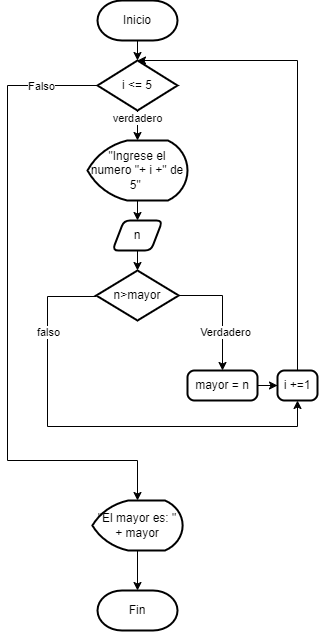

The diagram above was exported from draw.io. Its source (the exported page's mxGraphModel, read from the mxfile embedded in the PNG):
<mxGraphModel dx="993" dy="696" grid="1" gridSize="10" guides="1" tooltips="1" connect="1" arrows="1" fold="1" page="1" pageScale="1" pageWidth="827" pageHeight="1169" math="0" shadow="0">
  <root>
    <mxCell id="WIyWlLk6GJQsqaUBKTNV-0" />
    <mxCell id="WIyWlLk6GJQsqaUBKTNV-1" parent="WIyWlLk6GJQsqaUBKTNV-0" />
    <mxCell id="r5biyVy2lfbHf6l1rjGB-1" value="Inicio" style="strokeWidth=2;html=1;shape=mxgraph.flowchart.terminator;whiteSpace=wrap;" vertex="1" parent="WIyWlLk6GJQsqaUBKTNV-1">
      <mxGeometry x="280" y="240" width="80" height="40" as="geometry" />
    </mxCell>
    <mxCell id="r5biyVy2lfbHf6l1rjGB-83" value="Fin" style="strokeWidth=2;html=1;shape=mxgraph.flowchart.terminator;whiteSpace=wrap;" vertex="1" parent="WIyWlLk6GJQsqaUBKTNV-1">
      <mxGeometry x="280.01" y="830" width="80" height="40" as="geometry" />
    </mxCell>
    <mxCell id="r5biyVy2lfbHf6l1rjGB-120" style="edgeStyle=orthogonalEdgeStyle;rounded=0;orthogonalLoop=1;jettySize=auto;html=1;exitX=0;exitY=0.5;exitDx=0;exitDy=0;exitPerimeter=0;entryX=0.5;entryY=0;entryDx=0;entryDy=0;entryPerimeter=0;" edge="1" parent="WIyWlLk6GJQsqaUBKTNV-1" source="r5biyVy2lfbHf6l1rjGB-85" target="r5biyVy2lfbHf6l1rjGB-127">
      <mxGeometry relative="1" as="geometry">
        <mxPoint x="320" y="725" as="targetPoint" />
        <Array as="points">
          <mxPoint x="190" y="325" />
          <mxPoint x="190" y="700" />
          <mxPoint x="320" y="700" />
        </Array>
      </mxGeometry>
    </mxCell>
    <mxCell id="r5biyVy2lfbHf6l1rjGB-136" value="Falso" style="edgeLabel;html=1;align=center;verticalAlign=middle;resizable=0;points=[];" vertex="1" connectable="0" parent="r5biyVy2lfbHf6l1rjGB-120">
      <mxGeometry x="-0.8231" relative="1" as="geometry">
        <mxPoint as="offset" />
      </mxGeometry>
    </mxCell>
    <mxCell id="r5biyVy2lfbHf6l1rjGB-85" value="i &amp;lt;= 5" style="strokeWidth=2;html=1;shape=mxgraph.flowchart.decision;whiteSpace=wrap;" vertex="1" parent="WIyWlLk6GJQsqaUBKTNV-1">
      <mxGeometry x="280" y="300" width="80" height="50" as="geometry" />
    </mxCell>
    <mxCell id="r5biyVy2lfbHf6l1rjGB-94" style="edgeStyle=orthogonalEdgeStyle;rounded=0;orthogonalLoop=1;jettySize=auto;html=1;exitX=0.5;exitY=1;exitDx=0;exitDy=0;exitPerimeter=0;entryX=0.5;entryY=0;entryDx=0;entryDy=0;" edge="1" parent="WIyWlLk6GJQsqaUBKTNV-1" source="r5biyVy2lfbHf6l1rjGB-86" target="r5biyVy2lfbHf6l1rjGB-92">
      <mxGeometry relative="1" as="geometry" />
    </mxCell>
    <mxCell id="r5biyVy2lfbHf6l1rjGB-86" value="&quot;Ingrese el numero &quot;+ i +&quot; de 5&quot;&amp;nbsp;" style="strokeWidth=2;html=1;shape=mxgraph.flowchart.display;whiteSpace=wrap;" vertex="1" parent="WIyWlLk6GJQsqaUBKTNV-1">
      <mxGeometry x="270" y="380" width="100" height="60" as="geometry" />
    </mxCell>
    <mxCell id="r5biyVy2lfbHf6l1rjGB-88" style="edgeStyle=orthogonalEdgeStyle;rounded=0;orthogonalLoop=1;jettySize=auto;html=1;exitX=0.5;exitY=1;exitDx=0;exitDy=0;exitPerimeter=0;entryX=0.5;entryY=0;entryDx=0;entryDy=0;entryPerimeter=0;" edge="1" parent="WIyWlLk6GJQsqaUBKTNV-1" source="r5biyVy2lfbHf6l1rjGB-1" target="r5biyVy2lfbHf6l1rjGB-85">
      <mxGeometry relative="1" as="geometry" />
    </mxCell>
    <mxCell id="r5biyVy2lfbHf6l1rjGB-90" style="edgeStyle=orthogonalEdgeStyle;rounded=0;orthogonalLoop=1;jettySize=auto;html=1;exitX=0.5;exitY=1;exitDx=0;exitDy=0;exitPerimeter=0;entryX=0.5;entryY=0;entryDx=0;entryDy=0;entryPerimeter=0;" edge="1" parent="WIyWlLk6GJQsqaUBKTNV-1" source="r5biyVy2lfbHf6l1rjGB-85" target="r5biyVy2lfbHf6l1rjGB-86">
      <mxGeometry relative="1" as="geometry" />
    </mxCell>
    <mxCell id="r5biyVy2lfbHf6l1rjGB-116" value="verdadero" style="edgeLabel;html=1;align=center;verticalAlign=middle;resizable=0;points=[];" vertex="1" connectable="0" parent="r5biyVy2lfbHf6l1rjGB-90">
      <mxGeometry x="-0.5222" y="-1" relative="1" as="geometry">
        <mxPoint as="offset" />
      </mxGeometry>
    </mxCell>
    <mxCell id="r5biyVy2lfbHf6l1rjGB-113" style="edgeStyle=orthogonalEdgeStyle;rounded=0;orthogonalLoop=1;jettySize=auto;html=1;exitX=0;exitY=0.5;exitDx=0;exitDy=0;exitPerimeter=0;endArrow=classic;startFill=0;entryX=0.5;entryY=1;entryDx=0;entryDy=0;endFill=1;" edge="1" parent="WIyWlLk6GJQsqaUBKTNV-1" target="r5biyVy2lfbHf6l1rjGB-142">
      <mxGeometry relative="1" as="geometry">
        <mxPoint x="278.75" y="536" as="sourcePoint" />
        <mxPoint x="480" y="771" as="targetPoint" />
        <Array as="points">
          <mxPoint x="230" y="536" />
          <mxPoint x="230" y="666" />
          <mxPoint x="480" y="666" />
        </Array>
      </mxGeometry>
    </mxCell>
    <mxCell id="r5biyVy2lfbHf6l1rjGB-117" value="falso" style="edgeLabel;html=1;align=center;verticalAlign=middle;resizable=0;points=[];" vertex="1" connectable="0" parent="r5biyVy2lfbHf6l1rjGB-113">
      <mxGeometry x="0.2618" y="-1" relative="1" as="geometry">
        <mxPoint x="-108" y="-96" as="offset" />
      </mxGeometry>
    </mxCell>
    <mxCell id="r5biyVy2lfbHf6l1rjGB-91" value="n&amp;gt;mayor" style="strokeWidth=2;html=1;shape=mxgraph.flowchart.decision;whiteSpace=wrap;" vertex="1" parent="WIyWlLk6GJQsqaUBKTNV-1">
      <mxGeometry x="278.75" y="510" width="82.5" height="50" as="geometry" />
    </mxCell>
    <mxCell id="r5biyVy2lfbHf6l1rjGB-95" style="edgeStyle=orthogonalEdgeStyle;rounded=0;orthogonalLoop=1;jettySize=auto;html=1;exitX=0.5;exitY=1;exitDx=0;exitDy=0;" edge="1" parent="WIyWlLk6GJQsqaUBKTNV-1" source="r5biyVy2lfbHf6l1rjGB-92" target="r5biyVy2lfbHf6l1rjGB-91">
      <mxGeometry relative="1" as="geometry" />
    </mxCell>
    <mxCell id="r5biyVy2lfbHf6l1rjGB-92" value="n" style="shape=parallelogram;html=1;strokeWidth=2;perimeter=parallelogramPerimeter;whiteSpace=wrap;rounded=1;arcSize=12;size=0.23;" vertex="1" parent="WIyWlLk6GJQsqaUBKTNV-1">
      <mxGeometry x="295" y="460" width="50" height="30" as="geometry" />
    </mxCell>
    <mxCell id="r5biyVy2lfbHf6l1rjGB-97" style="edgeStyle=orthogonalEdgeStyle;rounded=0;orthogonalLoop=1;jettySize=auto;html=1;exitX=1;exitY=0.5;exitDx=0;exitDy=0;exitPerimeter=0;entryX=0.5;entryY=0;entryDx=0;entryDy=0;" edge="1" parent="WIyWlLk6GJQsqaUBKTNV-1" source="r5biyVy2lfbHf6l1rjGB-91" target="r5biyVy2lfbHf6l1rjGB-137">
      <mxGeometry relative="1" as="geometry">
        <mxPoint x="404.6399999999999" y="605" as="targetPoint" />
      </mxGeometry>
    </mxCell>
    <mxCell id="r5biyVy2lfbHf6l1rjGB-108" value="Verdadero" style="edgeLabel;html=1;align=center;verticalAlign=middle;resizable=0;points=[];" vertex="1" connectable="0" parent="r5biyVy2lfbHf6l1rjGB-97">
      <mxGeometry x="0.3465" y="2" relative="1" as="geometry">
        <mxPoint as="offset" />
      </mxGeometry>
    </mxCell>
    <mxCell id="r5biyVy2lfbHf6l1rjGB-131" style="edgeStyle=orthogonalEdgeStyle;rounded=0;orthogonalLoop=1;jettySize=auto;html=1;exitX=0.5;exitY=1;exitDx=0;exitDy=0;exitPerimeter=0;" edge="1" parent="WIyWlLk6GJQsqaUBKTNV-1" source="r5biyVy2lfbHf6l1rjGB-127" target="r5biyVy2lfbHf6l1rjGB-83">
      <mxGeometry relative="1" as="geometry" />
    </mxCell>
    <mxCell id="r5biyVy2lfbHf6l1rjGB-127" value="&quot;El mayor es: &quot; + mayor" style="strokeWidth=2;html=1;shape=mxgraph.flowchart.display;whiteSpace=wrap;" vertex="1" parent="WIyWlLk6GJQsqaUBKTNV-1">
      <mxGeometry x="274.88" y="740" width="90.25" height="50" as="geometry" />
    </mxCell>
    <mxCell id="r5biyVy2lfbHf6l1rjGB-144" value="" style="edgeStyle=orthogonalEdgeStyle;rounded=0;orthogonalLoop=1;jettySize=auto;html=1;" edge="1" parent="WIyWlLk6GJQsqaUBKTNV-1" source="r5biyVy2lfbHf6l1rjGB-137" target="r5biyVy2lfbHf6l1rjGB-142">
      <mxGeometry relative="1" as="geometry" />
    </mxCell>
    <mxCell id="r5biyVy2lfbHf6l1rjGB-137" value="mayor = n" style="rounded=1;whiteSpace=wrap;html=1;absoluteArcSize=1;arcSize=14;strokeWidth=2;" vertex="1" parent="WIyWlLk6GJQsqaUBKTNV-1">
      <mxGeometry x="370" y="610" width="70" height="30" as="geometry" />
    </mxCell>
    <mxCell id="r5biyVy2lfbHf6l1rjGB-145" style="edgeStyle=orthogonalEdgeStyle;rounded=0;orthogonalLoop=1;jettySize=auto;html=1;exitX=0.5;exitY=0;exitDx=0;exitDy=0;" edge="1" parent="WIyWlLk6GJQsqaUBKTNV-1" source="r5biyVy2lfbHf6l1rjGB-142">
      <mxGeometry relative="1" as="geometry">
        <mxPoint x="320" y="300" as="targetPoint" />
        <Array as="points">
          <mxPoint x="480" y="300" />
        </Array>
      </mxGeometry>
    </mxCell>
    <mxCell id="r5biyVy2lfbHf6l1rjGB-142" value="i +=1" style="rounded=1;whiteSpace=wrap;html=1;absoluteArcSize=1;arcSize=14;strokeWidth=2;" vertex="1" parent="WIyWlLk6GJQsqaUBKTNV-1">
      <mxGeometry x="460" y="610" width="40" height="30" as="geometry" />
    </mxCell>
  </root>
</mxGraphModel>